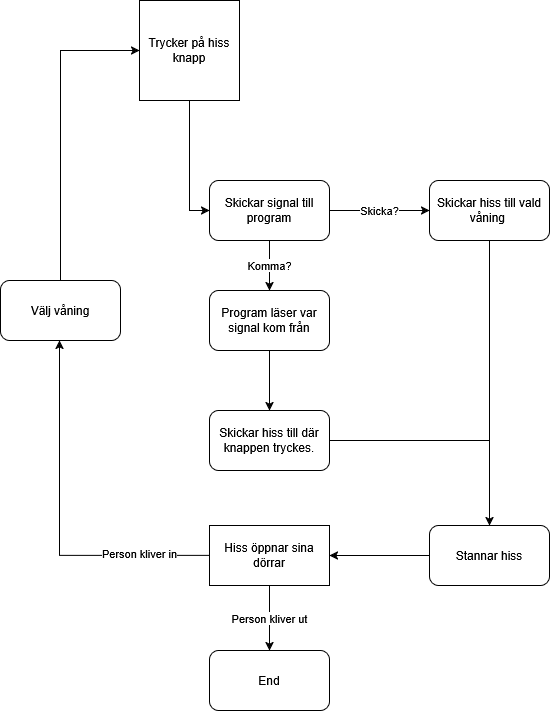

The diagram above was exported from draw.io. Its source (the exported page's mxGraphModel, read from the mxfile embedded in the PNG):
<mxGraphModel dx="1407" dy="732" grid="1" gridSize="10" guides="1" tooltips="1" connect="1" arrows="1" fold="1" page="1" pageScale="1" pageWidth="827" pageHeight="1169" math="0" shadow="0">
  <root>
    <mxCell id="0" />
    <mxCell id="1" parent="0" />
    <mxCell id="2uxtIrpAAbXiu0Y-y-zu-12" edge="1" parent="1" source="2uxtIrpAAbXiu0Y-y-zu-1" style="edgeStyle=orthogonalEdgeStyle;rounded=0;orthogonalLoop=1;jettySize=auto;html=1;entryX=0;entryY=0.5;entryDx=0;entryDy=0;" target="2uxtIrpAAbXiu0Y-y-zu-2">
      <mxGeometry relative="1" as="geometry" />
    </mxCell>
    <mxCell id="2uxtIrpAAbXiu0Y-y-zu-1" parent="1" style="whiteSpace=wrap;html=1;aspect=fixed;" value="Trycker på hiss knapp" vertex="1">
      <mxGeometry height="100" width="100" x="160" y="60" as="geometry" />
    </mxCell>
    <mxCell id="NcDOikPjTYVvMX2LLNbf-7" edge="1" parent="1" source="2uxtIrpAAbXiu0Y-y-zu-2" style="edgeStyle=orthogonalEdgeStyle;rounded=0;orthogonalLoop=1;jettySize=auto;html=1;" value="Skicka?">
      <mxGeometry relative="1" as="geometry">
        <mxPoint x="450" y="270" as="targetPoint" />
      </mxGeometry>
    </mxCell>
    <mxCell id="NcDOikPjTYVvMX2LLNbf-8" edge="1" parent="1" source="2uxtIrpAAbXiu0Y-y-zu-2" style="edgeStyle=orthogonalEdgeStyle;rounded=0;orthogonalLoop=1;jettySize=auto;html=1;" target="2uxtIrpAAbXiu0Y-y-zu-4" value="Komma?">
      <mxGeometry relative="1" as="geometry" />
    </mxCell>
    <mxCell id="2uxtIrpAAbXiu0Y-y-zu-2" parent="1" style="rounded=1;whiteSpace=wrap;html=1;" value="Skickar signal till program" vertex="1">
      <mxGeometry height="60" width="120" x="230" y="240" as="geometry" />
    </mxCell>
    <mxCell id="NcDOikPjTYVvMX2LLNbf-10" edge="1" parent="1" source="2uxtIrpAAbXiu0Y-y-zu-4" style="edgeStyle=orthogonalEdgeStyle;rounded=0;orthogonalLoop=1;jettySize=auto;html=1;entryX=0.5;entryY=0;entryDx=0;entryDy=0;" target="2uxtIrpAAbXiu0Y-y-zu-6">
      <mxGeometry relative="1" as="geometry" />
    </mxCell>
    <mxCell id="2uxtIrpAAbXiu0Y-y-zu-4" parent="1" style="rounded=1;whiteSpace=wrap;html=1;" value="Program läser var signal kom från" vertex="1">
      <mxGeometry height="60" width="120" x="230" y="350" as="geometry" />
    </mxCell>
    <mxCell id="2Gdp4vnCbvMAKrZz9NaW-2" edge="1" parent="1" source="2uxtIrpAAbXiu0Y-y-zu-6" style="edgeStyle=orthogonalEdgeStyle;rounded=0;orthogonalLoop=1;jettySize=auto;html=1;endArrow=none;endFill=0;">
      <mxGeometry relative="1" as="geometry">
        <mxPoint x="510" y="500" as="targetPoint" />
      </mxGeometry>
    </mxCell>
    <mxCell id="2uxtIrpAAbXiu0Y-y-zu-6" parent="1" style="rounded=1;whiteSpace=wrap;html=1;" value="Skickar hiss till där knappen tryckes." vertex="1">
      <mxGeometry height="60" width="120" x="230" y="470" as="geometry" />
    </mxCell>
    <mxCell id="NcDOikPjTYVvMX2LLNbf-15" edge="1" parent="1" source="NcDOikPjTYVvMX2LLNbf-4" style="edgeStyle=orthogonalEdgeStyle;rounded=0;orthogonalLoop=1;jettySize=auto;html=1;" value="">
      <mxGeometry relative="1" as="geometry">
        <Array as="points">
          <mxPoint x="80" y="615" />
        </Array>
        <mxPoint x="80" y="400" as="targetPoint" />
      </mxGeometry>
    </mxCell>
    <mxCell id="NcDOikPjTYVvMX2LLNbf-17" connectable="0" parent="NcDOikPjTYVvMX2LLNbf-15" style="edgeLabel;html=1;align=center;verticalAlign=middle;resizable=0;points=[];" value="Person kliver in" vertex="1">
      <mxGeometry relative="1" x="-0.611" y="-3" as="geometry">
        <mxPoint as="offset" />
      </mxGeometry>
    </mxCell>
    <mxCell id="NcDOikPjTYVvMX2LLNbf-25" edge="1" parent="1" source="NcDOikPjTYVvMX2LLNbf-4" style="edgeStyle=orthogonalEdgeStyle;rounded=0;orthogonalLoop=1;jettySize=auto;html=1;" value="Person kliver ut">
      <mxGeometry relative="1" as="geometry">
        <Array as="points">
          <mxPoint x="290" y="660" />
          <mxPoint x="290" y="660" />
        </Array>
        <mxPoint x="290" y="710" as="targetPoint" />
      </mxGeometry>
    </mxCell>
    <mxCell id="NcDOikPjTYVvMX2LLNbf-4" parent="1" style="rounded=0;whiteSpace=wrap;html=1;" value="Hiss öppnar sina dörrar" vertex="1">
      <mxGeometry height="60" width="120" x="230" y="585" as="geometry" />
    </mxCell>
    <mxCell id="NcDOikPjTYVvMX2LLNbf-22" edge="1" parent="1" source="NcDOikPjTYVvMX2LLNbf-14" style="edgeStyle=orthogonalEdgeStyle;rounded=0;orthogonalLoop=1;jettySize=auto;html=1;entryX=0.5;entryY=0;entryDx=0;entryDy=0;" target="NcDOikPjTYVvMX2LLNbf-23">
      <mxGeometry relative="1" as="geometry">
        <mxPoint x="510" y="580" as="targetPoint" />
      </mxGeometry>
    </mxCell>
    <mxCell id="NcDOikPjTYVvMX2LLNbf-14" parent="1" style="rounded=1;whiteSpace=wrap;html=1;" value="Skickar hiss till vald våning&amp;nbsp;" vertex="1">
      <mxGeometry height="60" width="120" x="450" y="240" as="geometry" />
    </mxCell>
    <mxCell id="NcDOikPjTYVvMX2LLNbf-19" edge="1" parent="1" source="NcDOikPjTYVvMX2LLNbf-16" style="edgeStyle=orthogonalEdgeStyle;rounded=0;orthogonalLoop=1;jettySize=auto;html=1;entryX=0;entryY=0.5;entryDx=0;entryDy=0;libavoidRouting=1;" target="2uxtIrpAAbXiu0Y-y-zu-1">
      <mxGeometry relative="1" as="geometry">
        <Array as="points">
          <mxPoint x="81" y="110" />
        </Array>
      </mxGeometry>
    </mxCell>
    <mxCell id="NcDOikPjTYVvMX2LLNbf-16" parent="1" style="rounded=1;whiteSpace=wrap;html=1;" value="Välj våning" vertex="1">
      <mxGeometry height="60" width="120" x="21" y="340" as="geometry" />
    </mxCell>
    <mxCell id="NcDOikPjTYVvMX2LLNbf-21" edge="1" parent="1" source="NcDOikPjTYVvMX2LLNbf-14" style="edgeStyle=orthogonalEdgeStyle;rounded=0;orthogonalLoop=1;jettySize=auto;html=1;innerLoopWaypoints=1;exitX=0.5;exitY=1;exitDx=0;exitDy=0;" target="NcDOikPjTYVvMX2LLNbf-14">
      <mxGeometry relative="1" as="geometry" />
    </mxCell>
    <mxCell id="NcDOikPjTYVvMX2LLNbf-24" edge="1" parent="1" source="NcDOikPjTYVvMX2LLNbf-23" style="edgeStyle=orthogonalEdgeStyle;rounded=0;orthogonalLoop=1;jettySize=auto;html=1;" target="NcDOikPjTYVvMX2LLNbf-4">
      <mxGeometry relative="1" as="geometry" />
    </mxCell>
    <mxCell id="NcDOikPjTYVvMX2LLNbf-23" parent="1" style="rounded=1;whiteSpace=wrap;html=1;" value="Stannar hiss" vertex="1">
      <mxGeometry height="60" width="120" x="450" y="585" as="geometry" />
    </mxCell>
    <mxCell id="NcDOikPjTYVvMX2LLNbf-26" parent="1" style="rounded=1;whiteSpace=wrap;html=1;" value="End" vertex="1">
      <mxGeometry height="60" width="120" x="230" y="710" as="geometry" />
    </mxCell>
  </root>
</mxGraphModel>